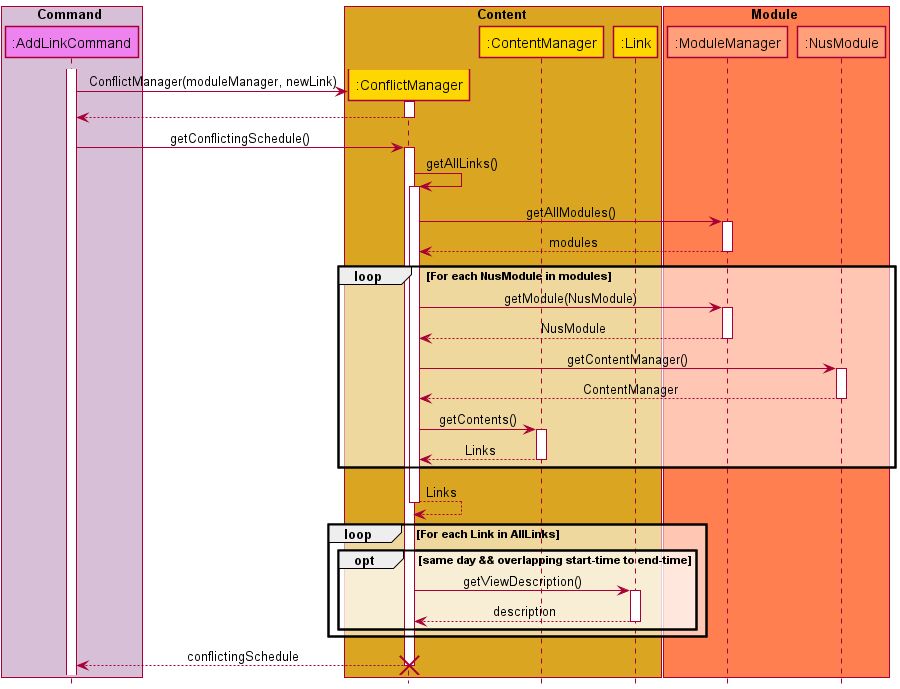

The diagram above was rendered by PlantUML. Its source (embedded in the PNG):
@startuml

!include SequenceStyle.puml

box Command COMMAND_BOX_COLOR
participant ":AddLinkCommand" as AddLinkCommand COMMAND_COLOR
endbox

box Content CONTENT_BOX_COLOR
participant ":ConflictManager" as ConflictManager CONTENT_COLOR
participant ":ContentManager" as ContentManager CONTENT_COLOR
participant ":Link" as Link CONTENT_COLOR
endbox

box Module MODULE_BOX_COLOR
participant ":ModuleManager" as ModuleManager MODULE_COLOR
participant ":NusModule" as NusModule MODULE_COLOR
endbox

autoactivate on

activate AddLinkCommand
create ConflictManager
AddLinkCommand -> ConflictManager: ConflictManager(moduleManager, newLink)
return
AddLinkCommand -> ConflictManager: getConflictingSchedule()
  ConflictManager -> ConflictManager: getAllLinks()
    ConflictManager -> ModuleManager: getAllModules()
    return modules

    loop For each NusModule in modules

      ConflictManager -> ModuleManager: getModule(NusModule)
      return NusModule

     ConflictManager-> NusModule : getContentManager()
     return ContentManager

      ConflictManager -> ContentManager: getContents()
      return Links
    end
    return Links
    loop For each Link in AllLinks
        opt same day && overlapping start-time to end-time
          ConflictManager -> Link :getViewDescription()
          return description
        end
    end

return conflictingSchedule
destroy ConflictManager
@enduml